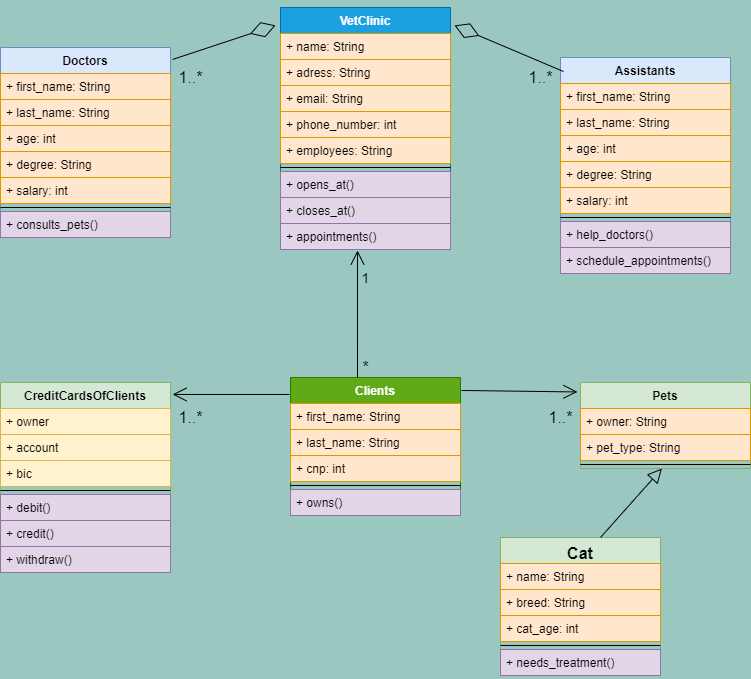

The diagram above was exported from draw.io. Its source (the exported page's mxGraphModel, read from the mxfile embedded in the PNG):
<mxGraphModel dx="1422" dy="762" grid="1" gridSize="10" guides="1" tooltips="1" connect="1" arrows="1" fold="1" page="1" pageScale="1" pageWidth="827" pageHeight="1169" background="#9AC7BF" math="0" shadow="0">
  <root>
    <mxCell id="2jnJ9HJd9OfUZj2SuI70-0" />
    <mxCell id="2jnJ9HJd9OfUZj2SuI70-1" parent="2jnJ9HJd9OfUZj2SuI70-0" />
    <mxCell id="pqq-e4tX1zYswBb4EWAp-2" value="Doctors" style="swimlane;fontStyle=1;align=center;verticalAlign=top;childLayout=stackLayout;horizontal=1;startSize=26;horizontalStack=0;resizeParent=1;resizeParentMax=0;resizeLast=0;collapsible=1;marginBottom=0;fillColor=#dae8fc;strokeColor=#6c8ebf;" parent="2jnJ9HJd9OfUZj2SuI70-1" vertex="1">
      <mxGeometry x="60" y="130" width="170" height="190" as="geometry" />
    </mxCell>
    <mxCell id="pqq-e4tX1zYswBb4EWAp-3" value="+ first_name: String" style="text;strokeColor=#d79b00;fillColor=#ffe6cc;align=left;verticalAlign=top;spacingLeft=4;spacingRight=4;overflow=hidden;rotatable=0;points=[[0,0.5],[1,0.5]];portConstraint=eastwest;" parent="pqq-e4tX1zYswBb4EWAp-2" vertex="1">
      <mxGeometry y="26" width="170" height="26" as="geometry" />
    </mxCell>
    <mxCell id="pqq-e4tX1zYswBb4EWAp-10" value="+ last_name: String" style="text;strokeColor=#d79b00;fillColor=#ffe6cc;align=left;verticalAlign=top;spacingLeft=4;spacingRight=4;overflow=hidden;rotatable=0;points=[[0,0.5],[1,0.5]];portConstraint=eastwest;" parent="pqq-e4tX1zYswBb4EWAp-2" vertex="1">
      <mxGeometry y="52" width="170" height="26" as="geometry" />
    </mxCell>
    <mxCell id="pqq-e4tX1zYswBb4EWAp-46" value="+ age: int" style="text;strokeColor=#d79b00;fillColor=#ffe6cc;align=left;verticalAlign=top;spacingLeft=4;spacingRight=4;overflow=hidden;rotatable=0;points=[[0,0.5],[1,0.5]];portConstraint=eastwest;" parent="pqq-e4tX1zYswBb4EWAp-2" vertex="1">
      <mxGeometry y="78" width="170" height="26" as="geometry" />
    </mxCell>
    <mxCell id="geAe2I1A-DyMrMw-oqyO-0" value="+ degree: String" style="text;strokeColor=#d79b00;fillColor=#ffe6cc;align=left;verticalAlign=top;spacingLeft=4;spacingRight=4;overflow=hidden;rotatable=0;points=[[0,0.5],[1,0.5]];portConstraint=eastwest;" parent="pqq-e4tX1zYswBb4EWAp-2" vertex="1">
      <mxGeometry y="104" width="170" height="26" as="geometry" />
    </mxCell>
    <mxCell id="pqq-e4tX1zYswBb4EWAp-54" value="+ salary: int" style="text;strokeColor=#d79b00;fillColor=#ffe6cc;align=left;verticalAlign=top;spacingLeft=4;spacingRight=4;overflow=hidden;rotatable=0;points=[[0,0.5],[1,0.5]];portConstraint=eastwest;" parent="pqq-e4tX1zYswBb4EWAp-2" vertex="1">
      <mxGeometry y="130" width="170" height="26" as="geometry" />
    </mxCell>
    <mxCell id="pqq-e4tX1zYswBb4EWAp-4" value="" style="line;strokeWidth=1;fillColor=none;align=left;verticalAlign=middle;spacingTop=-1;spacingLeft=3;spacingRight=3;rotatable=0;labelPosition=right;points=[];portConstraint=eastwest;" parent="pqq-e4tX1zYswBb4EWAp-2" vertex="1">
      <mxGeometry y="156" width="170" height="8" as="geometry" />
    </mxCell>
    <mxCell id="pqq-e4tX1zYswBb4EWAp-5" value="+ consults_pets()" style="text;strokeColor=#9673a6;fillColor=#e1d5e7;align=left;verticalAlign=top;spacingLeft=4;spacingRight=4;overflow=hidden;rotatable=0;points=[[0,0.5],[1,0.5]];portConstraint=eastwest;" parent="pqq-e4tX1zYswBb4EWAp-2" vertex="1">
      <mxGeometry y="164" width="170" height="26" as="geometry" />
    </mxCell>
    <mxCell id="pqq-e4tX1zYswBb4EWAp-21" value="CreditCardsOfClients" style="swimlane;fontStyle=1;align=center;verticalAlign=top;childLayout=stackLayout;horizontal=1;startSize=26;horizontalStack=0;resizeParent=1;resizeParentMax=0;resizeLast=0;collapsible=1;marginBottom=0;fillColor=#d5e8d4;strokeColor=#82b366;" parent="2jnJ9HJd9OfUZj2SuI70-1" vertex="1">
      <mxGeometry x="60" y="465" width="170" height="190" as="geometry" />
    </mxCell>
    <mxCell id="pqq-e4tX1zYswBb4EWAp-22" value="+ owner" style="text;strokeColor=#d6b656;fillColor=#fff2cc;align=left;verticalAlign=top;spacingLeft=4;spacingRight=4;overflow=hidden;rotatable=0;points=[[0,0.5],[1,0.5]];portConstraint=eastwest;" parent="pqq-e4tX1zYswBb4EWAp-21" vertex="1">
      <mxGeometry y="26" width="170" height="26" as="geometry" />
    </mxCell>
    <mxCell id="pqq-e4tX1zYswBb4EWAp-23" value="+ account" style="text;strokeColor=#d6b656;fillColor=#fff2cc;align=left;verticalAlign=top;spacingLeft=4;spacingRight=4;overflow=hidden;rotatable=0;points=[[0,0.5],[1,0.5]];portConstraint=eastwest;" parent="pqq-e4tX1zYswBb4EWAp-21" vertex="1">
      <mxGeometry y="52" width="170" height="26" as="geometry" />
    </mxCell>
    <mxCell id="pqq-e4tX1zYswBb4EWAp-49" value="+ bic" style="text;strokeColor=#d6b656;fillColor=#fff2cc;align=left;verticalAlign=top;spacingLeft=4;spacingRight=4;overflow=hidden;rotatable=0;points=[[0,0.5],[1,0.5]];portConstraint=eastwest;" parent="pqq-e4tX1zYswBb4EWAp-21" vertex="1">
      <mxGeometry y="78" width="170" height="26" as="geometry" />
    </mxCell>
    <mxCell id="pqq-e4tX1zYswBb4EWAp-24" value="" style="line;strokeWidth=1;fillColor=none;align=left;verticalAlign=middle;spacingTop=-1;spacingLeft=3;spacingRight=3;rotatable=0;labelPosition=right;points=[];portConstraint=eastwest;" parent="pqq-e4tX1zYswBb4EWAp-21" vertex="1">
      <mxGeometry y="104" width="170" height="8" as="geometry" />
    </mxCell>
    <mxCell id="pqq-e4tX1zYswBb4EWAp-25" value="+ debit()" style="text;strokeColor=#9673a6;fillColor=#e1d5e7;align=left;verticalAlign=top;spacingLeft=4;spacingRight=4;overflow=hidden;rotatable=0;points=[[0,0.5],[1,0.5]];portConstraint=eastwest;" parent="pqq-e4tX1zYswBb4EWAp-21" vertex="1">
      <mxGeometry y="112" width="170" height="26" as="geometry" />
    </mxCell>
    <mxCell id="pqq-e4tX1zYswBb4EWAp-51" value="+ credit()" style="text;strokeColor=#9673a6;fillColor=#e1d5e7;align=left;verticalAlign=top;spacingLeft=4;spacingRight=4;overflow=hidden;rotatable=0;points=[[0,0.5],[1,0.5]];portConstraint=eastwest;" parent="pqq-e4tX1zYswBb4EWAp-21" vertex="1">
      <mxGeometry y="138" width="170" height="26" as="geometry" />
    </mxCell>
    <mxCell id="pqq-e4tX1zYswBb4EWAp-52" value="+ withdraw()" style="text;strokeColor=#9673a6;fillColor=#e1d5e7;align=left;verticalAlign=top;spacingLeft=4;spacingRight=4;overflow=hidden;rotatable=0;points=[[0,0.5],[1,0.5]];portConstraint=eastwest;" parent="pqq-e4tX1zYswBb4EWAp-21" vertex="1">
      <mxGeometry y="164" width="170" height="26" as="geometry" />
    </mxCell>
    <mxCell id="pqq-e4tX1zYswBb4EWAp-26" value="Pets" style="swimlane;fontStyle=1;align=center;verticalAlign=top;childLayout=stackLayout;horizontal=1;startSize=26;horizontalStack=0;resizeParent=1;resizeParentMax=0;resizeLast=0;collapsible=1;marginBottom=0;fillColor=#d5e8d4;strokeColor=#82B366;" parent="2jnJ9HJd9OfUZj2SuI70-1" vertex="1">
      <mxGeometry x="640" y="465" width="170" height="86" as="geometry" />
    </mxCell>
    <mxCell id="pqq-e4tX1zYswBb4EWAp-27" value="+ owner: String" style="text;strokeColor=#d79b00;fillColor=#ffe6cc;align=left;verticalAlign=top;spacingLeft=4;spacingRight=4;overflow=hidden;rotatable=0;points=[[0,0.5],[1,0.5]];portConstraint=eastwest;" parent="pqq-e4tX1zYswBb4EWAp-26" vertex="1">
      <mxGeometry y="26" width="170" height="26" as="geometry" />
    </mxCell>
    <mxCell id="pqq-e4tX1zYswBb4EWAp-28" value="+ pet_type: String" style="text;strokeColor=#d79b00;fillColor=#ffe6cc;align=left;verticalAlign=top;spacingLeft=4;spacingRight=4;overflow=hidden;rotatable=0;points=[[0,0.5],[1,0.5]];portConstraint=eastwest;" parent="pqq-e4tX1zYswBb4EWAp-26" vertex="1">
      <mxGeometry y="52" width="170" height="26" as="geometry" />
    </mxCell>
    <mxCell id="pqq-e4tX1zYswBb4EWAp-29" value="" style="line;strokeWidth=1;fillColor=none;align=left;verticalAlign=middle;spacingTop=-1;spacingLeft=3;spacingRight=3;rotatable=0;labelPosition=right;points=[];portConstraint=eastwest;" parent="pqq-e4tX1zYswBb4EWAp-26" vertex="1">
      <mxGeometry y="78" width="170" height="8" as="geometry" />
    </mxCell>
    <mxCell id="pqq-e4tX1zYswBb4EWAp-31" value="VetClinic" style="swimlane;fontStyle=1;align=center;verticalAlign=top;childLayout=stackLayout;horizontal=1;startSize=26;horizontalStack=0;resizeParent=1;resizeParentMax=0;resizeLast=0;collapsible=1;marginBottom=0;fillColor=#1ba1e2;strokeColor=#006EAF;fontColor=#ffffff;" parent="2jnJ9HJd9OfUZj2SuI70-1" vertex="1">
      <mxGeometry x="340" y="90" width="170" height="242" as="geometry" />
    </mxCell>
    <mxCell id="pqq-e4tX1zYswBb4EWAp-70" value="+ name: String" style="text;strokeColor=#d79b00;fillColor=#ffe6cc;align=left;verticalAlign=top;spacingLeft=4;spacingRight=4;overflow=hidden;rotatable=0;points=[[0,0.5],[1,0.5]];portConstraint=eastwest;" parent="pqq-e4tX1zYswBb4EWAp-31" vertex="1">
      <mxGeometry y="26" width="170" height="26" as="geometry" />
    </mxCell>
    <mxCell id="pqq-e4tX1zYswBb4EWAp-74" value="+ adress: String" style="text;strokeColor=#d79b00;fillColor=#ffe6cc;align=left;verticalAlign=top;spacingLeft=4;spacingRight=4;overflow=hidden;rotatable=0;points=[[0,0.5],[1,0.5]];portConstraint=eastwest;" parent="pqq-e4tX1zYswBb4EWAp-31" vertex="1">
      <mxGeometry y="52" width="170" height="26" as="geometry" />
    </mxCell>
    <mxCell id="pqq-e4tX1zYswBb4EWAp-32" value="+ email: String" style="text;strokeColor=#d79b00;fillColor=#ffe6cc;align=left;verticalAlign=top;spacingLeft=4;spacingRight=4;overflow=hidden;rotatable=0;points=[[0,0.5],[1,0.5]];portConstraint=eastwest;" parent="pqq-e4tX1zYswBb4EWAp-31" vertex="1">
      <mxGeometry y="78" width="170" height="26" as="geometry" />
    </mxCell>
    <mxCell id="pqq-e4tX1zYswBb4EWAp-33" value="+ phone_number: int" style="text;strokeColor=#d79b00;fillColor=#ffe6cc;align=left;verticalAlign=top;spacingLeft=4;spacingRight=4;overflow=hidden;rotatable=0;points=[[0,0.5],[1,0.5]];portConstraint=eastwest;" parent="pqq-e4tX1zYswBb4EWAp-31" vertex="1">
      <mxGeometry y="104" width="170" height="26" as="geometry" />
    </mxCell>
    <mxCell id="pqq-e4tX1zYswBb4EWAp-56" value="+ employees: String" style="text;strokeColor=#d79b00;fillColor=#ffe6cc;align=left;verticalAlign=top;spacingLeft=4;spacingRight=4;overflow=hidden;rotatable=0;points=[[0,0.5],[1,0.5]];portConstraint=eastwest;" parent="pqq-e4tX1zYswBb4EWAp-31" vertex="1">
      <mxGeometry y="130" width="170" height="26" as="geometry" />
    </mxCell>
    <mxCell id="pqq-e4tX1zYswBb4EWAp-34" value="" style="line;strokeWidth=1;fillColor=none;align=left;verticalAlign=middle;spacingTop=-1;spacingLeft=3;spacingRight=3;rotatable=0;labelPosition=right;points=[];portConstraint=eastwest;" parent="pqq-e4tX1zYswBb4EWAp-31" vertex="1">
      <mxGeometry y="156" width="170" height="8" as="geometry" />
    </mxCell>
    <mxCell id="pqq-e4tX1zYswBb4EWAp-35" value="+ opens_at()" style="text;strokeColor=#9673a6;fillColor=#e1d5e7;align=left;verticalAlign=top;spacingLeft=4;spacingRight=4;overflow=hidden;rotatable=0;points=[[0,0.5],[1,0.5]];portConstraint=eastwest;" parent="pqq-e4tX1zYswBb4EWAp-31" vertex="1">
      <mxGeometry y="164" width="170" height="26" as="geometry" />
    </mxCell>
    <mxCell id="pqq-e4tX1zYswBb4EWAp-77" value="+ closes_at()" style="text;strokeColor=#9673a6;fillColor=#e1d5e7;align=left;verticalAlign=top;spacingLeft=4;spacingRight=4;overflow=hidden;rotatable=0;points=[[0,0.5],[1,0.5]];portConstraint=eastwest;" parent="pqq-e4tX1zYswBb4EWAp-31" vertex="1">
      <mxGeometry y="190" width="170" height="26" as="geometry" />
    </mxCell>
    <mxCell id="pqq-e4tX1zYswBb4EWAp-78" value="+ appointments()" style="text;strokeColor=#9673a6;fillColor=#e1d5e7;align=left;verticalAlign=top;spacingLeft=4;spacingRight=4;overflow=hidden;rotatable=0;points=[[0,0.5],[1,0.5]];portConstraint=eastwest;" parent="pqq-e4tX1zYswBb4EWAp-31" vertex="1">
      <mxGeometry y="216" width="170" height="26" as="geometry" />
    </mxCell>
    <mxCell id="pqq-e4tX1zYswBb4EWAp-36" value="Assistants" style="swimlane;fontStyle=1;align=center;verticalAlign=top;childLayout=stackLayout;horizontal=1;startSize=26;horizontalStack=0;resizeParent=1;resizeParentMax=0;resizeLast=0;collapsible=1;marginBottom=0;fillColor=#dae8fc;strokeColor=#6c8ebf;" parent="2jnJ9HJd9OfUZj2SuI70-1" vertex="1">
      <mxGeometry x="620" y="140" width="170" height="216" as="geometry" />
    </mxCell>
    <mxCell id="pqq-e4tX1zYswBb4EWAp-37" value="+ first_name: String" style="text;strokeColor=#d79b00;fillColor=#ffe6cc;align=left;verticalAlign=top;spacingLeft=4;spacingRight=4;overflow=hidden;rotatable=0;points=[[0,0.5],[1,0.5]];portConstraint=eastwest;" parent="pqq-e4tX1zYswBb4EWAp-36" vertex="1">
      <mxGeometry y="26" width="170" height="26" as="geometry" />
    </mxCell>
    <mxCell id="pqq-e4tX1zYswBb4EWAp-53" value="+ last_name: String" style="text;strokeColor=#d79b00;fillColor=#ffe6cc;align=left;verticalAlign=top;spacingLeft=4;spacingRight=4;overflow=hidden;rotatable=0;points=[[0,0.5],[1,0.5]];portConstraint=eastwest;" parent="pqq-e4tX1zYswBb4EWAp-36" vertex="1">
      <mxGeometry y="52" width="170" height="26" as="geometry" />
    </mxCell>
    <mxCell id="pqq-e4tX1zYswBb4EWAp-38" value="+ age: int" style="text;strokeColor=#d79b00;fillColor=#ffe6cc;align=left;verticalAlign=top;spacingLeft=4;spacingRight=4;overflow=hidden;rotatable=0;points=[[0,0.5],[1,0.5]];portConstraint=eastwest;" parent="pqq-e4tX1zYswBb4EWAp-36" vertex="1">
      <mxGeometry y="78" width="170" height="26" as="geometry" />
    </mxCell>
    <mxCell id="pqq-e4tX1zYswBb4EWAp-55" value="+ degree: String" style="text;strokeColor=#d79b00;fillColor=#ffe6cc;align=left;verticalAlign=top;spacingLeft=4;spacingRight=4;overflow=hidden;rotatable=0;points=[[0,0.5],[1,0.5]];portConstraint=eastwest;" parent="pqq-e4tX1zYswBb4EWAp-36" vertex="1">
      <mxGeometry y="104" width="170" height="26" as="geometry" />
    </mxCell>
    <mxCell id="geAe2I1A-DyMrMw-oqyO-1" value="+ salary: int" style="text;strokeColor=#d79b00;fillColor=#ffe6cc;align=left;verticalAlign=top;spacingLeft=4;spacingRight=4;overflow=hidden;rotatable=0;points=[[0,0.5],[1,0.5]];portConstraint=eastwest;" parent="pqq-e4tX1zYswBb4EWAp-36" vertex="1">
      <mxGeometry y="130" width="170" height="26" as="geometry" />
    </mxCell>
    <mxCell id="pqq-e4tX1zYswBb4EWAp-39" value="" style="line;strokeWidth=1;fillColor=none;align=left;verticalAlign=middle;spacingTop=-1;spacingLeft=3;spacingRight=3;rotatable=0;labelPosition=right;points=[];portConstraint=eastwest;" parent="pqq-e4tX1zYswBb4EWAp-36" vertex="1">
      <mxGeometry y="156" width="170" height="8" as="geometry" />
    </mxCell>
    <mxCell id="pqq-e4tX1zYswBb4EWAp-40" value="+ help_doctors()" style="text;strokeColor=#9673a6;fillColor=#e1d5e7;align=left;verticalAlign=top;spacingLeft=4;spacingRight=4;overflow=hidden;rotatable=0;points=[[0,0.5],[1,0.5]];portConstraint=eastwest;" parent="pqq-e4tX1zYswBb4EWAp-36" vertex="1">
      <mxGeometry y="164" width="170" height="26" as="geometry" />
    </mxCell>
    <mxCell id="pqq-e4tX1zYswBb4EWAp-81" value="+ schedule_appointments()" style="text;strokeColor=#9673a6;fillColor=#e1d5e7;align=left;verticalAlign=top;spacingLeft=4;spacingRight=4;overflow=hidden;rotatable=0;points=[[0,0.5],[1,0.5]];portConstraint=eastwest;" parent="pqq-e4tX1zYswBb4EWAp-36" vertex="1">
      <mxGeometry y="190" width="170" height="26" as="geometry" />
    </mxCell>
    <mxCell id="pqq-e4tX1zYswBb4EWAp-41" value="Clients" style="swimlane;fontStyle=1;align=center;verticalAlign=top;childLayout=stackLayout;horizontal=1;startSize=26;horizontalStack=0;resizeParent=1;resizeParentMax=0;resizeLast=0;collapsible=1;marginBottom=0;fillColor=#60a917;strokeColor=#2D7600;fontColor=#ffffff;" parent="2jnJ9HJd9OfUZj2SuI70-1" vertex="1">
      <mxGeometry x="350" y="460" width="170" height="138" as="geometry" />
    </mxCell>
    <mxCell id="pqq-e4tX1zYswBb4EWAp-42" value="+ first_name: String" style="text;strokeColor=#d79b00;fillColor=#ffe6cc;align=left;verticalAlign=top;spacingLeft=4;spacingRight=4;overflow=hidden;rotatable=0;points=[[0,0.5],[1,0.5]];portConstraint=eastwest;" parent="pqq-e4tX1zYswBb4EWAp-41" vertex="1">
      <mxGeometry y="26" width="170" height="26" as="geometry" />
    </mxCell>
    <mxCell id="pqq-e4tX1zYswBb4EWAp-43" value="+ last_name: String" style="text;strokeColor=#d79b00;fillColor=#ffe6cc;align=left;verticalAlign=top;spacingLeft=4;spacingRight=4;overflow=hidden;rotatable=0;points=[[0,0.5],[1,0.5]];portConstraint=eastwest;" parent="pqq-e4tX1zYswBb4EWAp-41" vertex="1">
      <mxGeometry y="52" width="170" height="26" as="geometry" />
    </mxCell>
    <mxCell id="pqq-e4tX1zYswBb4EWAp-50" value="+ cnp: int" style="text;strokeColor=#d79b00;fillColor=#ffe6cc;align=left;verticalAlign=top;spacingLeft=4;spacingRight=4;overflow=hidden;rotatable=0;points=[[0,0.5],[1,0.5]];portConstraint=eastwest;" parent="pqq-e4tX1zYswBb4EWAp-41" vertex="1">
      <mxGeometry y="78" width="170" height="26" as="geometry" />
    </mxCell>
    <mxCell id="pqq-e4tX1zYswBb4EWAp-44" value="" style="line;strokeWidth=1;fillColor=none;align=left;verticalAlign=middle;spacingTop=-1;spacingLeft=3;spacingRight=3;rotatable=0;labelPosition=right;points=[];portConstraint=eastwest;" parent="pqq-e4tX1zYswBb4EWAp-41" vertex="1">
      <mxGeometry y="104" width="170" height="8" as="geometry" />
    </mxCell>
    <mxCell id="pqq-e4tX1zYswBb4EWAp-45" value="+ owns()" style="text;strokeColor=#9673a6;fillColor=#e1d5e7;align=left;verticalAlign=top;spacingLeft=4;spacingRight=4;overflow=hidden;rotatable=0;points=[[0,0.5],[1,0.5]];portConstraint=eastwest;" parent="pqq-e4tX1zYswBb4EWAp-41" vertex="1">
      <mxGeometry y="112" width="170" height="26" as="geometry" />
    </mxCell>
    <mxCell id="pqq-e4tX1zYswBb4EWAp-84" value="1" style="text;html=1;resizable=0;autosize=1;align=center;verticalAlign=middle;points=[];fillColor=none;strokeColor=none;rounded=0;fontSize=14;" parent="2jnJ9HJd9OfUZj2SuI70-1" vertex="1">
      <mxGeometry x="415" y="350" width="20" height="20" as="geometry" />
    </mxCell>
    <mxCell id="pqq-e4tX1zYswBb4EWAp-85" value="*" style="text;html=1;resizable=0;autosize=1;align=center;verticalAlign=middle;points=[];fillColor=none;strokeColor=none;rounded=0;fontSize=16;strokeWidth=3;" parent="2jnJ9HJd9OfUZj2SuI70-1" vertex="1">
      <mxGeometry x="415" y="440" width="20" height="20" as="geometry" />
    </mxCell>
    <mxCell id="pqq-e4tX1zYswBb4EWAp-87" value="1..*" style="text;html=1;resizable=0;autosize=1;align=center;verticalAlign=middle;points=[];fillColor=none;strokeColor=none;rounded=0;fontSize=16;" parent="2jnJ9HJd9OfUZj2SuI70-1" vertex="1">
      <mxGeometry x="600" y="490" width="40" height="20" as="geometry" />
    </mxCell>
    <mxCell id="pqq-e4tX1zYswBb4EWAp-89" value="1..*" style="text;html=1;resizable=0;autosize=1;align=center;verticalAlign=middle;points=[];fillColor=none;strokeColor=none;rounded=0;fontSize=16;" parent="2jnJ9HJd9OfUZj2SuI70-1" vertex="1">
      <mxGeometry x="230" y="490" width="40" height="20" as="geometry" />
    </mxCell>
    <mxCell id="pqq-e4tX1zYswBb4EWAp-90" value="1..*" style="text;html=1;resizable=0;autosize=1;align=center;verticalAlign=middle;points=[];fillColor=none;strokeColor=none;rounded=0;fontSize=16;" parent="2jnJ9HJd9OfUZj2SuI70-1" vertex="1">
      <mxGeometry x="230" y="150" width="40" height="20" as="geometry" />
    </mxCell>
    <mxCell id="pqq-e4tX1zYswBb4EWAp-91" value="1..*" style="text;html=1;resizable=0;autosize=1;align=center;verticalAlign=middle;points=[];fillColor=none;strokeColor=none;rounded=0;fontSize=16;" parent="2jnJ9HJd9OfUZj2SuI70-1" vertex="1">
      <mxGeometry x="580" y="150" width="40" height="20" as="geometry" />
    </mxCell>
    <mxCell id="geAe2I1A-DyMrMw-oqyO-3" value="" style="endArrow=open;endFill=1;endSize=12;html=1;strokeWidth=1;fontSize=16;align=left;exitX=-0.006;exitY=0.123;exitDx=0;exitDy=0;exitPerimeter=0;entryX=1.012;entryY=0.063;entryDx=0;entryDy=0;entryPerimeter=0;" parent="2jnJ9HJd9OfUZj2SuI70-1" source="pqq-e4tX1zYswBb4EWAp-41" target="pqq-e4tX1zYswBb4EWAp-21" edge="1">
      <mxGeometry width="160" relative="1" as="geometry">
        <mxPoint x="160" y="450" as="sourcePoint" />
        <mxPoint x="320" y="450" as="targetPoint" />
      </mxGeometry>
    </mxCell>
    <mxCell id="geAe2I1A-DyMrMw-oqyO-4" value="" style="endArrow=open;endFill=1;endSize=12;html=1;strokeWidth=1;fontSize=16;align=left;entryX=-0.018;entryY=0.11;entryDx=0;entryDy=0;entryPerimeter=0;exitX=1.006;exitY=0.094;exitDx=0;exitDy=0;exitPerimeter=0;" parent="2jnJ9HJd9OfUZj2SuI70-1" source="pqq-e4tX1zYswBb4EWAp-41" target="pqq-e4tX1zYswBb4EWAp-26" edge="1">
      <mxGeometry width="160" relative="1" as="geometry">
        <mxPoint x="330" y="390" as="sourcePoint" />
        <mxPoint x="490" y="390" as="targetPoint" />
      </mxGeometry>
    </mxCell>
    <mxCell id="geAe2I1A-DyMrMw-oqyO-5" value="" style="endArrow=diamondThin;endFill=0;endSize=24;html=1;strokeWidth=1;fontSize=16;align=left;exitX=1.012;exitY=0.063;exitDx=0;exitDy=0;exitPerimeter=0;entryX=-0.029;entryY=0.074;entryDx=0;entryDy=0;entryPerimeter=0;" parent="2jnJ9HJd9OfUZj2SuI70-1" source="pqq-e4tX1zYswBb4EWAp-2" target="pqq-e4tX1zYswBb4EWAp-31" edge="1">
      <mxGeometry width="160" relative="1" as="geometry">
        <mxPoint x="330" y="390" as="sourcePoint" />
        <mxPoint x="490" y="390" as="targetPoint" />
      </mxGeometry>
    </mxCell>
    <mxCell id="geAe2I1A-DyMrMw-oqyO-6" value="" style="endArrow=diamondThin;endFill=0;endSize=24;html=1;strokeWidth=1;fontSize=16;align=left;entryX=1.024;entryY=0.074;entryDx=0;entryDy=0;entryPerimeter=0;exitX=1.075;exitY=0.2;exitDx=0;exitDy=0;exitPerimeter=0;" parent="2jnJ9HJd9OfUZj2SuI70-1" source="pqq-e4tX1zYswBb4EWAp-91" target="pqq-e4tX1zYswBb4EWAp-31" edge="1">
      <mxGeometry width="160" relative="1" as="geometry">
        <mxPoint x="330" y="390" as="sourcePoint" />
        <mxPoint x="490" y="390" as="targetPoint" />
      </mxGeometry>
    </mxCell>
    <mxCell id="geAe2I1A-DyMrMw-oqyO-7" value="" style="endArrow=open;endFill=1;endSize=12;html=1;strokeWidth=1;fontSize=16;align=left;entryX=0.453;entryY=1.038;entryDx=0;entryDy=0;entryPerimeter=0;" parent="2jnJ9HJd9OfUZj2SuI70-1" target="pqq-e4tX1zYswBb4EWAp-78" edge="1">
      <mxGeometry width="160" relative="1" as="geometry">
        <mxPoint x="417" y="460" as="sourcePoint" />
        <mxPoint x="410" y="340" as="targetPoint" />
      </mxGeometry>
    </mxCell>
    <mxCell id="ANrgLG8FCBl-lc_CPAI7-0" value="Cat" style="swimlane;fontStyle=1;align=center;verticalAlign=top;childLayout=stackLayout;horizontal=1;startSize=26;horizontalStack=0;resizeParent=1;resizeParentMax=0;resizeLast=0;collapsible=1;marginBottom=0;strokeWidth=1;fontSize=16;fillColor=#d5e8d4;strokeColor=#82b366;" vertex="1" parent="2jnJ9HJd9OfUZj2SuI70-1">
      <mxGeometry x="560" y="620" width="160" height="138" as="geometry" />
    </mxCell>
    <mxCell id="ANrgLG8FCBl-lc_CPAI7-1" value="+ name: String" style="text;strokeColor=#d79b00;fillColor=#ffe6cc;align=left;verticalAlign=top;spacingLeft=4;spacingRight=4;overflow=hidden;rotatable=0;points=[[0,0.5],[1,0.5]];portConstraint=eastwest;" vertex="1" parent="ANrgLG8FCBl-lc_CPAI7-0">
      <mxGeometry y="26" width="160" height="26" as="geometry" />
    </mxCell>
    <mxCell id="ANrgLG8FCBl-lc_CPAI7-9" value="+ breed: String" style="text;strokeColor=#d79b00;fillColor=#ffe6cc;align=left;verticalAlign=top;spacingLeft=4;spacingRight=4;overflow=hidden;rotatable=0;points=[[0,0.5],[1,0.5]];portConstraint=eastwest;" vertex="1" parent="ANrgLG8FCBl-lc_CPAI7-0">
      <mxGeometry y="52" width="160" height="26" as="geometry" />
    </mxCell>
    <mxCell id="ANrgLG8FCBl-lc_CPAI7-10" value="+ cat_age: int" style="text;strokeColor=#d79b00;fillColor=#ffe6cc;align=left;verticalAlign=top;spacingLeft=4;spacingRight=4;overflow=hidden;rotatable=0;points=[[0,0.5],[1,0.5]];portConstraint=eastwest;" vertex="1" parent="ANrgLG8FCBl-lc_CPAI7-0">
      <mxGeometry y="78" width="160" height="26" as="geometry" />
    </mxCell>
    <mxCell id="ANrgLG8FCBl-lc_CPAI7-2" value="" style="line;strokeWidth=1;fillColor=none;align=left;verticalAlign=middle;spacingTop=-1;spacingLeft=3;spacingRight=3;rotatable=0;labelPosition=right;points=[];portConstraint=eastwest;" vertex="1" parent="ANrgLG8FCBl-lc_CPAI7-0">
      <mxGeometry y="104" width="160" height="8" as="geometry" />
    </mxCell>
    <mxCell id="pqq-e4tX1zYswBb4EWAp-30" value="+ needs_treatment()" style="text;strokeColor=#9673a6;fillColor=#e1d5e7;align=left;verticalAlign=top;spacingLeft=4;spacingRight=4;overflow=hidden;rotatable=0;points=[[0,0.5],[1,0.5]];portConstraint=eastwest;" parent="ANrgLG8FCBl-lc_CPAI7-0" vertex="1">
      <mxGeometry y="112" width="160" height="26" as="geometry" />
    </mxCell>
    <mxCell id="ANrgLG8FCBl-lc_CPAI7-11" value="" style="endArrow=block;endFill=0;endSize=12;html=1;strokeWidth=1;fontSize=16;align=left;exitX=0.625;exitY=0;exitDx=0;exitDy=0;exitPerimeter=0;" edge="1" parent="2jnJ9HJd9OfUZj2SuI70-1" source="ANrgLG8FCBl-lc_CPAI7-0" target="pqq-e4tX1zYswBb4EWAp-29">
      <mxGeometry width="160" relative="1" as="geometry">
        <mxPoint x="330" y="390" as="sourcePoint" />
        <mxPoint x="490" y="390" as="targetPoint" />
      </mxGeometry>
    </mxCell>
  </root>
</mxGraphModel>